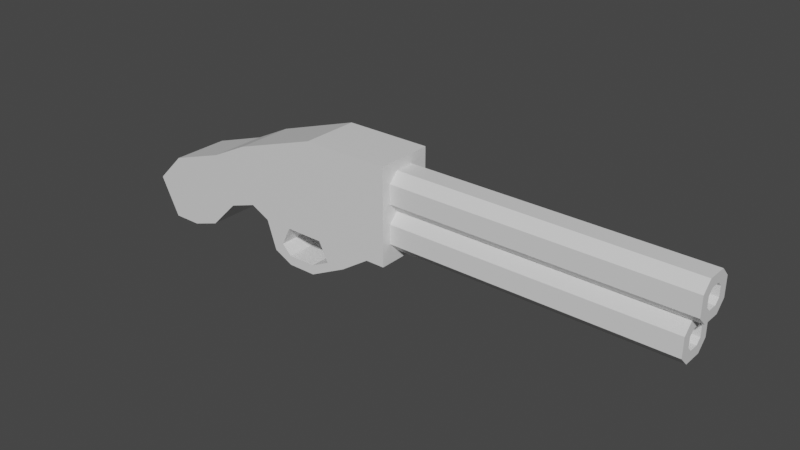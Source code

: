 # Source: shotgun.blend  (saved by Blender 2.81.16; exported with 4.5.12 LTS)
import bpy
from mathutils import Matrix  # noqa: F401  (used for matrix-valued properties, if any)

bpy.ops.wm.read_factory_settings(use_empty=True)
scene = bpy.context.scene
scene.name = 'Scene'

# ---- collections
col_collection = bpy.data.collections.new('Collection'); scene.collection.children.link(col_collection)

# ---- materials (node trees are filled in below, after node groups)
mat_material = bpy.data.materials.new('Material')
mat_material.alpha_threshold = 0.0
mat_material.use_transparent_shadow = False
mat_material.line_color = (0.0, 0.0, 0.0, 1.0)

# ---- material node trees
mat_material.use_nodes = True; mat_material.node_tree.nodes.clear()
_N = mat_material.node_tree.nodes; _L = mat_material.node_tree.links
n0 = _N.new('ShaderNodeOutputMaterial'); n0.name = 'Material Output'; n0.location = (300, 300)
n1 = _N.new('ShaderNodeBsdfPrincipled'); n1.name = 'Principled BSDF'; n1.location = (10, 300)
n1.distribution = 'GGX'
n1.subsurface_method = 'BURLEY'
n1.inputs[2].default_value = 0.4
n1.inputs[3].default_value = 1.45
n1.inputs[27].default_value = (0.0, 0.0, 0.0, 1.0)
n1.inputs[28].default_value = 1.0
_L.new(n1.outputs[0], n0.inputs[0])
n0.is_active_output = True

# ---- world
world_world = bpy.data.worlds.new('World'); scene.world = world_world
world_world.use_nodes = True; world_world.node_tree.nodes.clear()
_N = world_world.node_tree.nodes; _L = world_world.node_tree.links
n0 = _N.new('ShaderNodeOutputWorld'); n0.name = 'World Output'; n0.location = (300, 300)
n1 = _N.new('ShaderNodeBackground'); n1.name = 'Background'; n1.location = (10, 300)
n1.inputs[0].default_value = (0.05088, 0.05088, 0.05088, 1.0)
_L.new(n1.outputs[0], n0.inputs[0])
n0.is_active_output = True
world_world.color = (0.05088, 0.05088, 0.05088)
world_world.use_sun_shadow = False
world_world.sun_shadow_jitter_overblur = 0.0

# ---- meshes
me_cube_001 = bpy.data.meshes.new('Cube.001')
me_cube_001.from_pydata([(1.8, -0.3, 0.6), (1.8, -0.3, -0.4), (0.3, -0.3, -0.4), (0.0, -0.3, 0.3), (0.1, -0.3, -0.3), (-0.4, -0.3, 0.1), (-0.2, -0.3, -0.4), (-0.7, -0.3, 0.0), (-0.5, -0.3, -0.7), (-1.0, -0.3, -0.1), (-0.8, -0.3, -0.8), (-1.3, -0.3, -0.4), (-1.1, -0.3, -0.8), (1.8, 0.3, 0.6), (1.8, 0.3, -0.4), (0.3, 0.3, -0.4), (0.0, 0.3, 0.3), (0.1, 0.3, -0.3), (-0.4, 0.3, 0.1), (-0.2, 0.3, -0.4), (-0.7, 0.3, 0.0), (-0.5, 0.3, -0.7), (-1.0, 0.3, -0.1), (-0.8, 0.3, -0.8), (-1.3, 0.3, -0.4), (-1.1, 0.3, -0.8), (0.9, -0.3, 0.6), (0.9, 0.3, 0.6), (0.6, -0.3, -0.4), (0.6, 0.3, -0.4), (0.4, -0.3, -0.7), (0.4, 0.3, -0.7), (0.5, -0.3, -0.6), (0.5, 0.3, -0.6), (0.6, -0.3, -0.8), (0.6, 0.3, -0.8), (0.6, -0.3, -0.7), (0.6, 0.3, -0.7), (0.9, -0.3, -0.8), (0.9, 0.3, -0.8), (0.9, -0.3, -0.7), (0.9, 0.3, -0.7), (1.3, -0.3, -0.6), (1.3, 0.3, -0.6), (1.1, -0.3, -0.6), (1.1, 0.3, -0.6), (1.6, -0.3, -0.4), (1.6, 0.3, -0.4), (1.0, -0.3, -0.4), (1.0, 0.3, -0.4), (4.8, -0.2, 0.4), (4.8, -0.2, 0.2), (1.8, -0.2, 0.4), (1.8, -0.2, 0.2), (4.8, -0.1, 0.5), (1.8, -0.1, 0.5), (4.8, -0.1, 0.1), (1.8, -0.1, 0.1), (4.8, 0.1, 0.5), (1.8, 0.1, 0.5), (4.8, 0.1, 0.1), (1.8, 0.1, 0.1), (4.8, 0.2, 0.4), (1.8, 0.2, 0.4), (4.8, 0.2, 0.2), (1.8, 0.2, 0.2), (4.8, -0.1, 0.35), (4.8, -0.1, 0.25), (4.8, -0.05, 0.4), (4.8, -0.05, 0.2), (4.8, 0.05, 0.4), (4.8, 0.05, 0.2), (4.8, 0.1, 0.35), (4.8, 0.1, 0.25), (4.6, -0.1, 0.35), (4.6, -0.1, 0.25), (4.6, -0.05, 0.4), (4.6, -0.05, 0.2), (4.6, 0.05, 0.4), (4.6, 0.05, 0.2), (4.6, 0.1, 0.35), (4.6, 0.1, 0.25), (4.7, -0.2, 2.235e-08), (4.7, -0.2, -0.2), (1.7, -0.2, 2.235e-08), (1.7, -0.2, -0.2), (4.7, -0.1, 0.1), (1.7, -0.1, 0.1), (4.7, -0.1, -0.3), (1.7, -0.1, -0.3), (4.7, 0.1, 0.1), (1.7, 0.1, 0.1), (4.7, 0.1, -0.3), (1.7, 0.1, -0.3), (4.7, 0.2, 2.235e-08), (1.7, 0.2, 2.235e-08), (4.7, 0.2, -0.2), (1.7, 0.2, -0.2), (4.7, -0.1, -0.05), (4.7, -0.1, -0.15), (4.7, -0.05, 2.235e-08), (4.7, -0.05, -0.2), (4.7, 0.05, 2.235e-08), (4.7, 0.05, -0.2), (4.7, 0.1, -0.05), (4.7, 0.1, -0.15), (4.5, -0.1, -0.05), (4.5, -0.1, -0.15), (4.5, -0.05, 2.235e-08), (4.5, -0.05, -0.2), (4.5, 0.05, 2.235e-08), (4.5, 0.05, -0.2), (4.5, 0.1, -0.05), (4.5, 0.1, -0.15)], [], [(28, 26, 2), (2, 26, 3, 4), (4, 3, 5, 6), (6, 5, 7, 8), (8, 7, 9, 10), (10, 9, 11, 12), (29, 15, 27), (15, 17, 16, 27), (17, 19, 18, 16), (19, 21, 20, 18), (21, 23, 22, 20), (23, 25, 24, 22), (5, 18, 20, 7), (8, 21, 19, 6), (26, 27, 16, 3), (4, 17, 15, 2), (7, 20, 22, 9), (10, 23, 21, 8), (3, 16, 18, 5), (1, 14, 13, 0), (11, 24, 25, 12), (6, 19, 17, 4), (9, 22, 24, 11), (46, 47, 14, 1), (12, 25, 23, 10), (14, 47, 13), (1, 0, 46), (28, 32, 33, 29), (28, 29, 49, 48), (0, 13, 27, 26), (47, 49, 13), (49, 29, 27, 13), (46, 0, 48), (48, 0, 26, 28), (33, 37, 35, 31), (15, 31, 30, 2), (29, 33, 31, 15), (2, 30, 32, 28), (36, 40, 41, 37), (31, 35, 34, 30), (32, 36, 37, 33), (30, 34, 36, 32), (38, 42, 44, 40), (34, 38, 40, 36), (37, 41, 39, 35), (35, 39, 38, 34), (45, 49, 47, 43), (41, 45, 43, 39), (39, 43, 42, 38), (40, 44, 45, 41), (46, 48, 49, 47), (43, 47, 46, 42), (44, 48, 49, 45), (42, 46, 48, 44), (51, 50, 52, 53), (52, 50, 54, 55), (51, 53, 57, 56), (56, 57, 61, 60), (55, 54, 58, 59), (60, 61, 65, 64), (59, 58, 62, 63), (62, 64, 65, 63), (56, 60, 71, 69), (64, 62, 72, 73), (50, 51, 67, 66), (62, 58, 70, 72), (51, 56, 69, 67), (54, 50, 66, 68), (58, 54, 68, 70), (60, 64, 73, 71), (67, 69, 77, 75), (66, 67, 75, 74), (73, 72, 80, 81), (71, 73, 81, 79), (69, 71, 79, 77), (68, 66, 74, 76), (72, 70, 78, 80), (70, 68, 76, 78), (75, 77, 79, 81, 80, 78, 76, 74), (83, 82, 84, 85), (84, 82, 86, 87), (83, 85, 89, 88), (88, 89, 93, 92), (87, 86, 90, 91), (92, 93, 97, 96), (91, 90, 94, 95), (94, 96, 97, 95), (88, 92, 103, 101), (96, 94, 104, 105), (82, 83, 99, 98), (94, 90, 102, 104), (83, 88, 101, 99), (86, 82, 98, 100), (90, 86, 100, 102), (92, 96, 105, 103), (99, 101, 109, 107), (98, 99, 107, 106), (105, 104, 112, 113), (103, 105, 113, 111), (101, 103, 111, 109), (100, 98, 106, 108), (104, 102, 110, 112), (102, 100, 108, 110), (107, 109, 111, 113, 112, 110, 108, 106)])
_uv = me_cube_001.uv_layers.new(name='UVMap')
_uv.uv.foreach_set('vector', [0.375, 0.9583, 0.625, 0.9583, 0.375, 1.0, 0.375, 1.0, 0.625, 1.0, 0.625, 1.0, 0.375, 1.0, 0.375, 1.0, 0.625, 1.0, 0.625, 1.0, 0.375, 1.0, 0.375, 1.0, 0.625, 1.0, 0.625, 1.0, 0.375, 1.0, 0.375, 1.0, 0.625, 1.0, 0.625, 1.0, 0.375, 1.0, 0.375, 1.0, 0.625, 1.0, 0.625, 1.0, 0.375, 1.0, 0.375, 0.9583, 0.375, 1.0, 0.625, 1.0, 0.375, 1.0, 0.375, 1.0, 0.625, 1.0, 0.625, 1.0, 0.375, 1.0, 0.375, 1.0, 0.625, 1.0, 0.625, 1.0, 0.375, 1.0, 0.375, 1.0, 0.625, 1.0, 0.625, 1.0, 0.375, 1.0, 0.375, 1.0, 0.625, 1.0, 0.625, 1.0, 0.375, 1.0, 0.375, 1.0, 0.625, 1.0, 0.625, 1.0, 0.625, 1.0, 0.625, 1.0, 0.625, 1.0, 0.625, 1.0, 0.375, 1.0, 0.375, 1.0, 0.375, 1.0, 0.375, 1.0, 0.625, 1.0, 0.625, 1.0, 0.625, 1.0, 0.625, 1.0, 0.375, 1.0, 0.375, 1.0, 0.375, 1.0, 0.375, 1.0, 0.625, 1.0, 0.625, 1.0, 0.625, 1.0, 0.625, 1.0, 0.375, 1.0, 0.375, 1.0, 0.375, 1.0, 0.375, 1.0, 0.625, 1.0, 0.625, 1.0, 0.625, 1.0, 0.625, 1.0, 0.375, 0.75, 0.375, 0.75, 0.625, 0.75, 0.625, 0.75, 0.625, 1.0, 0.625, 1.0, 0.375, 1.0, 0.375, 1.0, 0.375, 1.0, 0.375, 1.0, 0.375, 1.0, 0.375, 1.0, 0.625, 1.0, 0.625, 1.0, 0.625, 1.0, 0.625, 1.0, 0.375, 0.875, 0.375, 0.875, 0.375, 0.75, 0.375, 0.75, 0.375, 1.0, 0.375, 1.0, 0.375, 1.0, 0.375, 1.0, 0.375, 0.75, 0.375, 0.875, 0.625, 0.875, 0.375, 0.75, 0.625, 0.75, 0.375, 0.875, 0.375, 0.9583, 0.375, 0.9583, 0.375, 0.9583, 0.375, 0.9583, 0.375, 0.9583, 0.375, 0.9583, 0.375, 0.9167, 0.375, 0.9167, 0.625, 0.9167, 0.625, 0.9167, 0.625, 0.9583, 0.625, 0.9583, 0.375, 0.875, 0.375, 0.9167, 0.625, 0.9167, 0.375, 0.9167, 0.375, 0.9583, 0.625, 0.9583, 0.625, 0.9167, 0.375, 0.875, 0.625, 0.875, 0.375, 0.9167, 0.375, 0.9167, 0.625, 0.9167, 0.625, 0.9583, 0.375, 0.9583, 0.375, 0.9583, 0.375, 0.9583, 0.375, 1.0, 0.375, 1.0, 0.375, 1.0, 0.375, 1.0, 0.375, 1.0, 0.375, 1.0, 0.375, 0.9583, 0.375, 0.9583, 0.375, 1.0, 0.375, 1.0, 0.375, 1.0, 0.375, 1.0, 0.375, 0.9583, 0.375, 0.9583, 0.375, 0.9583, 0.375, 0.9583, 0.375, 0.9583, 0.375, 0.9583, 0.375, 1.0, 0.375, 1.0, 0.375, 1.0, 0.375, 1.0, 0.375, 0.9583, 0.375, 0.9583, 0.375, 0.9583, 0.375, 0.9583, 0.375, 1.0, 0.375, 1.0, 0.375, 0.9583, 0.375, 0.9583, 0.375, 1.0, 0.375, 1.0, 0.375, 0.9583, 0.375, 0.9583, 0.375, 1.0, 0.375, 1.0, 0.375, 0.9583, 0.375, 0.9583, 0.375, 0.9583, 0.375, 0.9583, 0.375, 1.0, 0.375, 1.0, 0.375, 1.0, 0.375, 1.0, 0.375, 1.0, 0.375, 1.0, 0.375, 0.9583, 0.375, 0.9583, 0.375, 1.0, 0.375, 1.0, 0.375, 0.9583, 0.375, 0.9583, 0.375, 1.0, 0.375, 1.0, 0.375, 1.0, 0.375, 1.0, 0.375, 1.0, 0.375, 1.0, 0.375, 0.9583, 0.375, 0.9583, 0.375, 0.9583, 0.375, 0.9583, 0.375, 1.0, 0.375, 0.9583, 0.375, 0.9583, 0.375, 1.0, 0.375, 1.0, 0.375, 1.0, 0.375, 1.0, 0.375, 1.0, 0.375, 0.9583, 0.375, 0.9583, 0.375, 0.9583, 0.375, 0.9583, 0.375, 1.0, 0.375, 1.0, 0.375, 0.9583, 0.375, 0.9583, 0.375, 1.0, 0.625, 1.0, 0.625, 1.0, 0.375, 1.0, 0.625, 1.0, 0.625, 1.0, 0.625, 1.0, 0.625, 1.0, 0.375, 1.0, 0.375, 1.0, 0.375, 1.0, 0.375, 1.0, 0.375, 1.0, 0.375, 1.0, 0.375, 1.0, 0.375, 1.0, 0.625, 1.0, 0.625, 1.0, 0.625, 1.0, 0.625, 1.0, 0.375, 1.0, 0.375, 1.0, 0.375, 1.0, 0.375, 1.0, 0.625, 1.0, 0.625, 1.0, 0.625, 1.0, 0.625, 1.0, 0.625, 1.0, 0.375, 1.0, 0.375, 1.0, 0.625, 1.0, 0.375, 1.0, 0.375, 1.0, 0.375, 1.0, 0.375, 1.0, 0.375, 1.0, 0.625, 1.0, 0.625, 1.0, 0.375, 1.0, 0.625, 1.0, 0.375, 1.0, 0.375, 1.0, 0.625, 1.0, 0.625, 1.0, 0.625, 1.0, 0.625, 1.0, 0.625, 1.0, 0.375, 1.0, 0.375, 1.0, 0.375, 1.0, 0.375, 1.0, 0.625, 1.0, 0.625, 1.0, 0.625, 1.0, 0.625, 1.0, 0.625, 1.0, 0.625, 1.0, 0.625, 1.0, 0.625, 1.0, 0.375, 1.0, 0.375, 1.0, 0.375, 1.0, 0.375, 1.0, 0.375, 1.0, 0.375, 1.0, 0.375, 1.0, 0.375, 1.0, 0.625, 1.0, 0.375, 1.0, 0.375, 1.0, 0.625, 1.0, 0.375, 1.0, 0.625, 1.0, 0.625, 1.0, 0.375, 1.0, 0.375, 1.0, 0.375, 1.0, 0.375, 1.0, 0.375, 1.0, 0.375, 1.0, 0.375, 1.0, 0.375, 1.0, 0.375, 1.0, 0.625, 1.0, 0.625, 1.0, 0.625, 1.0, 0.625, 1.0, 0.625, 1.0, 0.625, 1.0, 0.625, 1.0, 0.625, 1.0, 0.625, 1.0, 0.625, 1.0, 0.625, 1.0, 0.625, 1.0, 0.375, 1.0, 0.375, 1.0, 0.375, 1.0, 0.375, 1.0, 0.625, 1.0, 0.625, 1.0, 0.625, 1.0, 0.625, 1.0, 0.375, 1.0, 0.625, 1.0, 0.625, 1.0, 0.375, 1.0, 0.625, 1.0, 0.625, 1.0, 0.625, 1.0, 0.625, 1.0, 0.375, 1.0, 0.375, 1.0, 0.375, 1.0, 0.375, 1.0, 0.375, 1.0, 0.375, 1.0, 0.375, 1.0, 0.375, 1.0, 0.625, 1.0, 0.625, 1.0, 0.625, 1.0, 0.625, 1.0, 0.375, 1.0, 0.375, 1.0, 0.375, 1.0, 0.375, 1.0, 0.625, 1.0, 0.625, 1.0, 0.625, 1.0, 0.625, 1.0, 0.625, 1.0, 0.375, 1.0, 0.375, 1.0, 0.625, 1.0, 0.375, 1.0, 0.375, 1.0, 0.375, 1.0, 0.375, 1.0, 0.375, 1.0, 0.625, 1.0, 0.625, 1.0, 0.375, 1.0, 0.625, 1.0, 0.375, 1.0, 0.375, 1.0, 0.625, 1.0, 0.625, 1.0, 0.625, 1.0, 0.625, 1.0, 0.625, 1.0, 0.375, 1.0, 0.375, 1.0, 0.375, 1.0, 0.375, 1.0, 0.625, 1.0, 0.625, 1.0, 0.625, 1.0, 0.625, 1.0, 0.625, 1.0, 0.625, 1.0, 0.625, 1.0, 0.625, 1.0, 0.375, 1.0, 0.375, 1.0, 0.375, 1.0, 0.375, 1.0, 0.375, 1.0, 0.375, 1.0, 0.375, 1.0, 0.375, 1.0, 0.625, 1.0, 0.375, 1.0, 0.375, 1.0, 0.625, 1.0, 0.375, 1.0, 0.625, 1.0, 0.625, 1.0, 0.375, 1.0, 0.375, 1.0, 0.375, 1.0, 0.375, 1.0, 0.375, 1.0, 0.375, 1.0, 0.375, 1.0, 0.375, 1.0, 0.375, 1.0, 0.625, 1.0, 0.625, 1.0, 0.625, 1.0, 0.625, 1.0, 0.625, 1.0, 0.625, 1.0, 0.625, 1.0, 0.625, 1.0, 0.625, 1.0, 0.625, 1.0, 0.625, 1.0, 0.625, 1.0, 0.375, 1.0, 0.375, 1.0, 0.375, 1.0, 0.375, 1.0, 0.625, 1.0, 0.625, 1.0, 0.625, 1.0, 0.625, 1.0])
me_cube_001.materials.append(mat_material)
me_cube_001.use_remesh_preserve_volume = False
me_cube_001.use_remesh_preserve_attributes = False
me_cube_001.use_mirror_vertex_groups = False
me_cube_001.update()

# ---- objects
ob_shotgun = bpy.data.objects.new('shotgun', me_cube_001)

# ---- transforms, parenting, visibility, modifiers, constraints
ob_shotgun.location = (0.0, 0.0, 0.0)
ob_shotgun.lock_rotations_4d = False
ob_shotgun.empty_display_type = 'ARROWS'
ob_shotgun.lineart.crease_threshold = 0.0

# ---- collection membership
col_collection.objects.link(ob_shotgun)

# ---- scene / render settings (as saved in the file)
scene.frame_start = 1; scene.frame_end = 250; scene.frame_set(1)
scene.render.engine = 'BLENDER_EEVEE_NEXT'
scene.cycles.use_denoising = False
scene.cycles.samples = 128
scene.cycles.sampling_pattern = 'TABULATED_SOBOL'
scene.cycles.use_adaptive_sampling = False
scene.cycles.use_light_tree = False
scene.view_settings.view_transform = 'Filmic'
bpy.context.view_layer.update()

# ---- added for rendering (the .blend has no active camera and no usable light): camera, sun
cam_auto = bpy.data.cameras.new('AutoCamera')
cam_auto.lens = 50.0
cam_auto.sensor_width = 36.0
cam_auto.clip_end = 1000.0
ob_auto_camera = bpy.data.objects.new('AutoCamera', cam_auto)
scene.collection.objects.link(ob_auto_camera)
ob_auto_camera.location = (7.56715, -6.98059, 4.55372)
ob_auto_camera.rotation_euler = (1.09748, -7.21219e-08, 0.694738)
scene.camera = ob_auto_camera
light_auto_sun = bpy.data.lights.new('AutoSun', 'SUN')
light_auto_sun.energy = 3.0
light_auto_sun.angle = 0.0523599
ob_auto_sun = bpy.data.objects.new('AutoSun', light_auto_sun)
scene.collection.objects.link(ob_auto_sun)
ob_auto_sun.rotation_euler = (0.872665, 0.174533, 0.523599)
bpy.context.view_layer.update()
